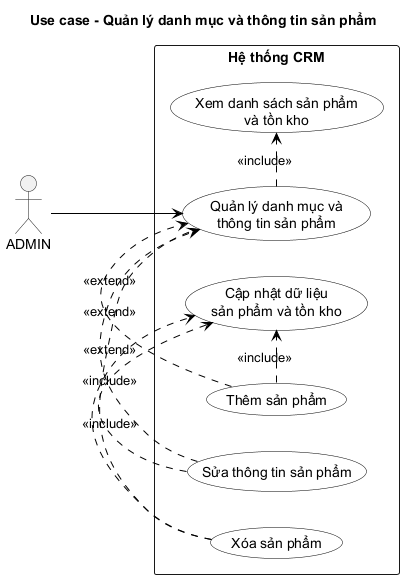

The diagram above was rendered by PlantUML. Its source (embedded in the PNG):
@startuml
title Use case - Quản lý danh mục và thông tin sản phẩm

left to right direction
skinparam monochrome true
skinparam packageStyle rectangle
skinparam shadowing false
skinparam usecase {
    BackgroundColor White
    BorderColor Black
    ArrowColor Black
}
actor "ADMIN" as Admin

rectangle "Hệ thống CRM" {
  usecase "Quản lý danh mục và\nthông tin sản phẩm" as ManageProducts
  usecase "Xem danh sách sản phẩm\nvà tồn kho" as ViewProducts
  usecase "Thêm sản phẩm" as AddProduct
  usecase "Sửa thông tin sản phẩm" as EditProduct
  usecase "Xóa sản phẩm" as DeleteProduct
  usecase "Cập nhật dữ liệu\nsản phẩm và tồn kho" as UpdateProductData
}

Admin --> ManageProducts
ManageProducts .> ViewProducts : <<include>>
AddProduct .> ManageProducts : <<extend>>
EditProduct .> ManageProducts : <<extend>>
DeleteProduct .> ManageProducts : <<extend>>
AddProduct .> UpdateProductData : <<include>>
EditProduct .> UpdateProductData : <<include>>
DeleteProduct .> UpdateProductData : <<include>>
@enduml